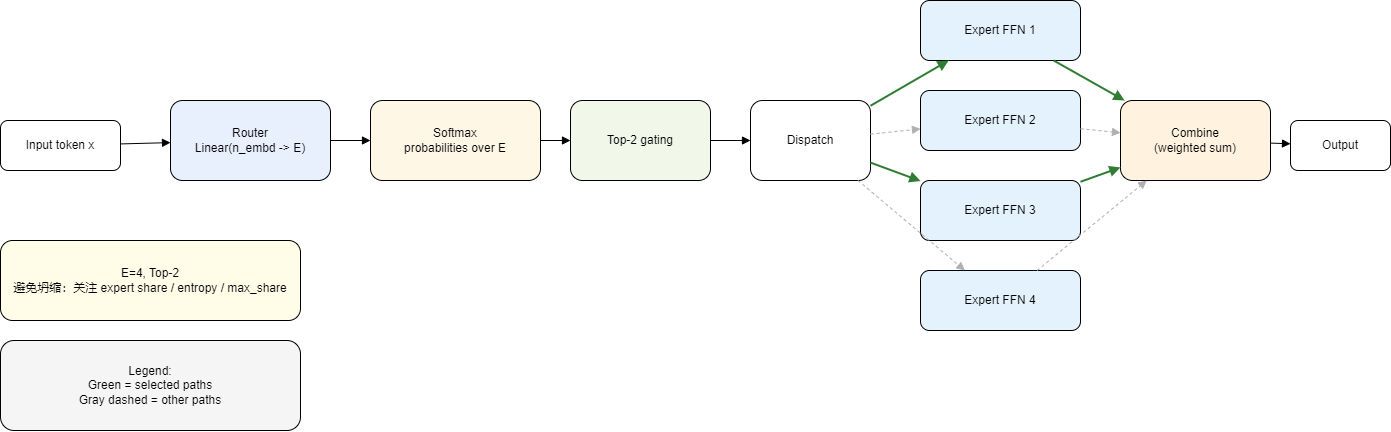

The diagram above was exported from draw.io. Its source (the exported page's mxGraphModel, read from the mxfile embedded in the PNG):
<mxGraphModel dx="1926" dy="1159" grid="1" gridSize="10" guides="1" tooltips="1" connect="1" arrows="1" fold="1" page="1" pageScale="1" pageWidth="827" pageHeight="1169" math="0" shadow="0">
  <root>
    <mxCell id="0" />
    <mxCell id="1" parent="0" />
    <mxCell id="MjkRs31Eek4lmDmkQf_A-1" value="Input token x" style="rounded=1;whiteSpace=wrap;html=1;fillColor=#FFFFFF;strokeColor=#000000;" vertex="1" parent="1">
      <mxGeometry x="40" y="180" width="120" height="50" as="geometry" />
    </mxCell>
    <mxCell id="MjkRs31Eek4lmDmkQf_A-2" value="Router&#10;Linear(n_embd -&gt; E)" style="rounded=1;whiteSpace=wrap;html=1;fillColor=#E8F0FE;strokeColor=#000000;" vertex="1" parent="1">
      <mxGeometry x="210" y="160" width="160" height="80" as="geometry" />
    </mxCell>
    <mxCell id="MjkRs31Eek4lmDmkQf_A-3" value="Softmax&#10;probabilities over E" style="rounded=1;whiteSpace=wrap;html=1;fillColor=#FFF7E6;strokeColor=#000000;" vertex="1" parent="1">
      <mxGeometry x="410" y="160" width="170" height="80" as="geometry" />
    </mxCell>
    <mxCell id="MjkRs31Eek4lmDmkQf_A-4" value="Top-2 gating" style="rounded=1;whiteSpace=wrap;html=1;fillColor=#F1F8E9;strokeColor=#000000;" vertex="1" parent="1">
      <mxGeometry x="610" y="160" width="140" height="80" as="geometry" />
    </mxCell>
    <mxCell id="MjkRs31Eek4lmDmkQf_A-5" value="Dispatch" style="rounded=1;whiteSpace=wrap;html=1;fillColor=#FFFFFF;strokeColor=#000000;" vertex="1" parent="1">
      <mxGeometry x="790" y="160" width="120" height="80" as="geometry" />
    </mxCell>
    <mxCell id="MjkRs31Eek4lmDmkQf_A-6" value="Expert FFN 1" style="rounded=1;whiteSpace=wrap;html=1;fillColor=#E3F2FD;strokeColor=#000000;" vertex="1" parent="1">
      <mxGeometry x="960" y="60" width="160" height="60" as="geometry" />
    </mxCell>
    <mxCell id="MjkRs31Eek4lmDmkQf_A-7" value="Expert FFN 2" style="rounded=1;whiteSpace=wrap;html=1;fillColor=#E3F2FD;strokeColor=#000000;" vertex="1" parent="1">
      <mxGeometry x="960" y="150" width="160" height="60" as="geometry" />
    </mxCell>
    <mxCell id="MjkRs31Eek4lmDmkQf_A-8" value="Expert FFN 3" style="rounded=1;whiteSpace=wrap;html=1;fillColor=#E3F2FD;strokeColor=#000000;" vertex="1" parent="1">
      <mxGeometry x="960" y="240" width="160" height="60" as="geometry" />
    </mxCell>
    <mxCell id="MjkRs31Eek4lmDmkQf_A-9" value="Expert FFN 4" style="rounded=1;whiteSpace=wrap;html=1;fillColor=#E3F2FD;strokeColor=#000000;" vertex="1" parent="1">
      <mxGeometry x="960" y="330" width="160" height="60" as="geometry" />
    </mxCell>
    <mxCell id="MjkRs31Eek4lmDmkQf_A-10" value="Combine&#10;(weighted sum)" style="rounded=1;whiteSpace=wrap;html=1;fillColor=#FFF3E0;strokeColor=#000000;" vertex="1" parent="1">
      <mxGeometry x="1160" y="160" width="150" height="80" as="geometry" />
    </mxCell>
    <mxCell id="MjkRs31Eek4lmDmkQf_A-11" value="Output" style="rounded=1;whiteSpace=wrap;html=1;fillColor=#FFFFFF;strokeColor=#000000;" vertex="1" parent="1">
      <mxGeometry x="1330" y="180" width="100" height="50" as="geometry" />
    </mxCell>
    <mxCell id="MjkRs31Eek4lmDmkQf_A-12" value="E=4, Top-2&#10;避免坍缩：关注 expert share / entropy / max_share" style="rounded=1;whiteSpace=wrap;html=1;fillColor=#FFFDE7;strokeColor=#000000;" vertex="1" parent="1">
      <mxGeometry x="40" y="300" width="300" height="80" as="geometry" />
    </mxCell>
    <mxCell id="MjkRs31Eek4lmDmkQf_A-13" value="Legend:&#10;Green = selected paths&#10;Gray dashed = other paths" style="rounded=1;whiteSpace=wrap;html=1;fillColor=#F5F5F5;strokeColor=#000000;" vertex="1" parent="1">
      <mxGeometry x="40" y="400" width="300" height="90" as="geometry" />
    </mxCell>
    <mxCell id="MjkRs31Eek4lmDmkQf_A-14" style="endArrow=block;html=1;strokeColor=#000000;" edge="1" parent="1" source="MjkRs31Eek4lmDmkQf_A-1" target="MjkRs31Eek4lmDmkQf_A-2">
      <mxGeometry relative="1" as="geometry" />
    </mxCell>
    <mxCell id="MjkRs31Eek4lmDmkQf_A-15" style="endArrow=block;html=1;strokeColor=#000000;" edge="1" parent="1" source="MjkRs31Eek4lmDmkQf_A-2" target="MjkRs31Eek4lmDmkQf_A-3">
      <mxGeometry relative="1" as="geometry" />
    </mxCell>
    <mxCell id="MjkRs31Eek4lmDmkQf_A-16" style="endArrow=block;html=1;strokeColor=#000000;" edge="1" parent="1" source="MjkRs31Eek4lmDmkQf_A-3" target="MjkRs31Eek4lmDmkQf_A-4">
      <mxGeometry relative="1" as="geometry" />
    </mxCell>
    <mxCell id="MjkRs31Eek4lmDmkQf_A-17" style="endArrow=block;html=1;strokeColor=#000000;" edge="1" parent="1" source="MjkRs31Eek4lmDmkQf_A-4" target="MjkRs31Eek4lmDmkQf_A-5">
      <mxGeometry relative="1" as="geometry" />
    </mxCell>
    <mxCell id="MjkRs31Eek4lmDmkQf_A-18" style="endArrow=block;html=1;strokeColor=#2E7D32;strokeWidth=2;" edge="1" parent="1" source="MjkRs31Eek4lmDmkQf_A-5" target="MjkRs31Eek4lmDmkQf_A-6">
      <mxGeometry relative="1" as="geometry" />
    </mxCell>
    <mxCell id="MjkRs31Eek4lmDmkQf_A-19" style="endArrow=block;html=1;strokeColor=#B0B0B0;dashed=1;" edge="1" parent="1" source="MjkRs31Eek4lmDmkQf_A-5" target="MjkRs31Eek4lmDmkQf_A-7">
      <mxGeometry relative="1" as="geometry" />
    </mxCell>
    <mxCell id="MjkRs31Eek4lmDmkQf_A-20" style="endArrow=block;html=1;strokeColor=#2E7D32;strokeWidth=2;" edge="1" parent="1" source="MjkRs31Eek4lmDmkQf_A-5" target="MjkRs31Eek4lmDmkQf_A-8">
      <mxGeometry relative="1" as="geometry" />
    </mxCell>
    <mxCell id="MjkRs31Eek4lmDmkQf_A-21" style="endArrow=block;html=1;strokeColor=#B0B0B0;dashed=1;" edge="1" parent="1" source="MjkRs31Eek4lmDmkQf_A-5" target="MjkRs31Eek4lmDmkQf_A-9">
      <mxGeometry relative="1" as="geometry" />
    </mxCell>
    <mxCell id="MjkRs31Eek4lmDmkQf_A-22" style="endArrow=block;html=1;strokeColor=#2E7D32;strokeWidth=2;" edge="1" parent="1" source="MjkRs31Eek4lmDmkQf_A-6" target="MjkRs31Eek4lmDmkQf_A-10">
      <mxGeometry relative="1" as="geometry" />
    </mxCell>
    <mxCell id="MjkRs31Eek4lmDmkQf_A-23" style="endArrow=block;html=1;strokeColor=#B0B0B0;dashed=1;" edge="1" parent="1" source="MjkRs31Eek4lmDmkQf_A-7" target="MjkRs31Eek4lmDmkQf_A-10">
      <mxGeometry relative="1" as="geometry" />
    </mxCell>
    <mxCell id="MjkRs31Eek4lmDmkQf_A-24" style="endArrow=block;html=1;strokeColor=#2E7D32;strokeWidth=2;" edge="1" parent="1" source="MjkRs31Eek4lmDmkQf_A-8" target="MjkRs31Eek4lmDmkQf_A-10">
      <mxGeometry relative="1" as="geometry" />
    </mxCell>
    <mxCell id="MjkRs31Eek4lmDmkQf_A-25" style="endArrow=block;html=1;strokeColor=#B0B0B0;dashed=1;" edge="1" parent="1" source="MjkRs31Eek4lmDmkQf_A-9" target="MjkRs31Eek4lmDmkQf_A-10">
      <mxGeometry relative="1" as="geometry" />
    </mxCell>
    <mxCell id="MjkRs31Eek4lmDmkQf_A-26" style="endArrow=block;html=1;strokeColor=#000000;" edge="1" parent="1" source="MjkRs31Eek4lmDmkQf_A-10" target="MjkRs31Eek4lmDmkQf_A-11">
      <mxGeometry relative="1" as="geometry" />
    </mxCell>
  </root>
</mxGraphModel>